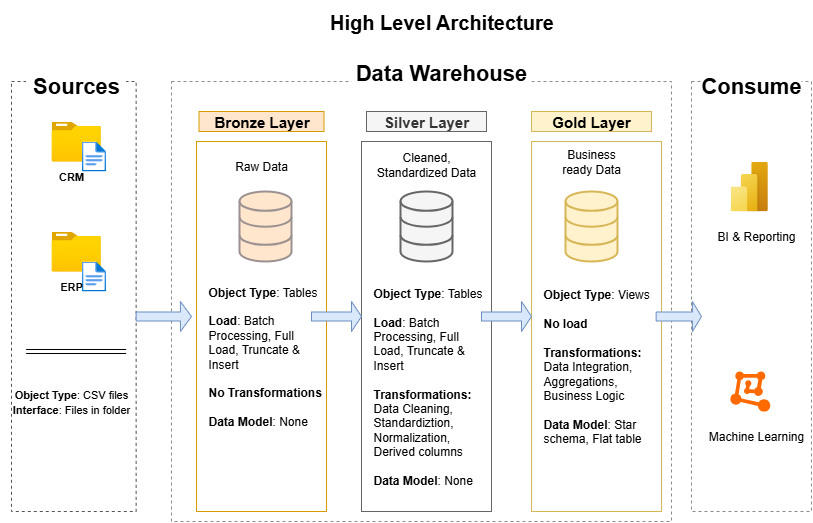

The diagram above was exported from draw.io. Its source (the exported page's mxGraphModel, read from the mxfile embedded in the PNG):
<mxGraphModel dx="872" dy="537" grid="1" gridSize="10" guides="1" tooltips="1" connect="1" arrows="1" fold="1" page="1" pageScale="1" pageWidth="850" pageHeight="1100" math="0" shadow="0">
  <root>
    <mxCell id="0" />
    <mxCell id="1" parent="0" />
    <mxCell id="fYdCPT1zdGmUxMCyK3NM-1" value="" style="rounded=0;whiteSpace=wrap;html=1;fillColor=none;strokeColor=light-dark(#545454, #ededed);dashed=1;" parent="1" vertex="1">
      <mxGeometry x="20" y="90" width="124.64" height="430" as="geometry" />
    </mxCell>
    <mxCell id="fYdCPT1zdGmUxMCyK3NM-2" value="&lt;font style=&quot;font-size: 22px;&quot;&gt;&lt;b&gt;Sources&lt;/b&gt;&lt;/font&gt;" style="rounded=0;whiteSpace=wrap;html=1;strokeColor=none;fillColor=default;" parent="1" vertex="1">
      <mxGeometry x="34.64" y="80" width="100" height="30" as="geometry" />
    </mxCell>
    <mxCell id="fYdCPT1zdGmUxMCyK3NM-3" value="" style="rounded=0;whiteSpace=wrap;html=1;fillColor=none;dashed=1;strokeColor=light-dark(#8a8a8a, #ededed);strokeWidth=1;" parent="1" vertex="1">
      <mxGeometry x="180" y="90" width="500" height="440" as="geometry" />
    </mxCell>
    <mxCell id="fYdCPT1zdGmUxMCyK3NM-4" value="" style="rounded=0;whiteSpace=wrap;html=1;fillColor=none;dashed=1;strokeColor=light-dark(#8a8a8a, #ededed);" parent="1" vertex="1">
      <mxGeometry x="700" y="90" width="120" height="430" as="geometry" />
    </mxCell>
    <mxCell id="fYdCPT1zdGmUxMCyK3NM-5" value="&lt;span style=&quot;font-size: 22px;&quot;&gt;&lt;b&gt;Data Warehouse&lt;/b&gt;&lt;/span&gt;&lt;div&gt;&lt;span style=&quot;font-size: 22px;&quot;&gt;&lt;br&gt;&lt;/span&gt;&lt;/div&gt;" style="rounded=0;whiteSpace=wrap;html=1;strokeColor=none;fillColor=default;" parent="1" vertex="1">
      <mxGeometry x="360" y="80" width="180" height="30" as="geometry" />
    </mxCell>
    <mxCell id="fYdCPT1zdGmUxMCyK3NM-6" value="&lt;span style=&quot;font-size: 22px;&quot;&gt;&lt;b&gt;Consume&lt;/b&gt;&lt;/span&gt;" style="rounded=0;whiteSpace=wrap;html=1;strokeColor=none;fillColor=default;" parent="1" vertex="1">
      <mxGeometry x="710" y="80" width="100" height="30" as="geometry" />
    </mxCell>
    <mxCell id="fYdCPT1zdGmUxMCyK3NM-7" value="&lt;font style=&quot;font-size: 15px;&quot;&gt;&lt;b&gt;Bronze Layer&lt;/b&gt;&lt;/font&gt;" style="rounded=0;whiteSpace=wrap;html=1;fillColor=#ffe6cc;strokeColor=#d79b00;" parent="1" vertex="1">
      <mxGeometry x="207.5" y="120" width="125" height="20" as="geometry" />
    </mxCell>
    <mxCell id="fYdCPT1zdGmUxMCyK3NM-8" value="&lt;font style=&quot;font-size: 15px;&quot;&gt;&lt;b&gt;Silver Layer&lt;/b&gt;&lt;/font&gt;" style="rounded=0;whiteSpace=wrap;html=1;fillColor=#f5f5f5;strokeColor=#666666;fontColor=#333333;" parent="1" vertex="1">
      <mxGeometry x="375" y="120" width="120" height="20" as="geometry" />
    </mxCell>
    <mxCell id="fYdCPT1zdGmUxMCyK3NM-9" value="&lt;font style=&quot;font-size: 15px;&quot;&gt;&lt;b&gt;Gold Layer&lt;/b&gt;&lt;/font&gt;" style="rounded=0;whiteSpace=wrap;html=1;fillColor=#fff2cc;strokeColor=#d6b656;" parent="1" vertex="1">
      <mxGeometry x="540" y="120" width="120" height="20" as="geometry" />
    </mxCell>
    <mxCell id="fYdCPT1zdGmUxMCyK3NM-10" value="" style="rounded=0;whiteSpace=wrap;html=1;fillColor=none;strokeColor=#d79b00;" parent="1" vertex="1">
      <mxGeometry x="205" y="150" width="130" height="370" as="geometry" />
    </mxCell>
    <mxCell id="fYdCPT1zdGmUxMCyK3NM-11" value="" style="rounded=0;whiteSpace=wrap;html=1;fillColor=none;fontColor=#333333;strokeColor=#666666;" parent="1" vertex="1">
      <mxGeometry x="370" y="150" width="130" height="370" as="geometry" />
    </mxCell>
    <mxCell id="fYdCPT1zdGmUxMCyK3NM-12" value="" style="rounded=0;whiteSpace=wrap;html=1;fillColor=none;strokeColor=#d6b656;" parent="1" vertex="1">
      <mxGeometry x="540" y="150" width="130" height="370" as="geometry" />
    </mxCell>
    <mxCell id="fYdCPT1zdGmUxMCyK3NM-13" value="" style="image;aspect=fixed;html=1;points=[];align=center;fontSize=12;image=img/lib/azure2/general/Folder_Blank.svg;" parent="1" vertex="1">
      <mxGeometry x="60" y="130" width="49.29" height="40" as="geometry" />
    </mxCell>
    <mxCell id="fYdCPT1zdGmUxMCyK3NM-15" value="" style="image;aspect=fixed;html=1;points=[];align=center;fontSize=12;image=img/lib/azure2/general/Folder_Blank.svg;" parent="1" vertex="1">
      <mxGeometry x="60" y="240" width="49.29" height="40" as="geometry" />
    </mxCell>
    <mxCell id="fYdCPT1zdGmUxMCyK3NM-18" value="" style="image;aspect=fixed;html=1;points=[];align=center;fontSize=12;image=img/lib/azure2/general/File.svg;" parent="1" vertex="1">
      <mxGeometry x="90.3" y="150" width="24.35" height="30" as="geometry" />
    </mxCell>
    <mxCell id="fYdCPT1zdGmUxMCyK3NM-19" value="" style="image;aspect=fixed;html=1;points=[];align=center;fontSize=12;image=img/lib/azure2/general/File.svg;" parent="1" vertex="1">
      <mxGeometry x="90.3" y="270" width="24.35" height="30" as="geometry" />
    </mxCell>
    <mxCell id="fYdCPT1zdGmUxMCyK3NM-20" value="&lt;font style=&quot;font-size: 11px;&quot;&gt;&lt;b&gt;CRM&lt;/b&gt;&lt;/font&gt;" style="rounded=0;whiteSpace=wrap;html=1;fillColor=none;strokeColor=none;" parent="1" vertex="1">
      <mxGeometry x="60" y="170" width="40" height="30" as="geometry" />
    </mxCell>
    <mxCell id="fYdCPT1zdGmUxMCyK3NM-21" value="&lt;font style=&quot;font-size: 11px;&quot;&gt;&lt;b&gt;ERP&lt;/b&gt;&lt;/font&gt;" style="rounded=0;whiteSpace=wrap;html=1;fillColor=none;strokeColor=none;" parent="1" vertex="1">
      <mxGeometry x="60" y="280" width="40" height="30" as="geometry" />
    </mxCell>
    <mxCell id="fYdCPT1zdGmUxMCyK3NM-24" value="" style="html=1;rounded=0;strokeColor=default;shape=link;" parent="1" edge="1">
      <mxGeometry width="100" relative="1" as="geometry">
        <mxPoint x="34.64" y="360" as="sourcePoint" />
        <mxPoint x="134.64" y="360" as="targetPoint" />
      </mxGeometry>
    </mxCell>
    <mxCell id="fYdCPT1zdGmUxMCyK3NM-25" value="&lt;font style=&quot;font-size: 11px;&quot;&gt;&lt;b style=&quot;&quot;&gt;Object Type&lt;/b&gt;: CSV files&lt;/font&gt;&lt;div&gt;&lt;font style=&quot;font-size: 11px;&quot;&gt;&lt;b style=&quot;&quot;&gt;Interface&lt;/b&gt;: Files in folder&lt;/font&gt;&lt;/div&gt;" style="rounded=0;whiteSpace=wrap;html=1;fillColor=none;strokeColor=none;" parent="1" vertex="1">
      <mxGeometry x="10" y="390" width="140" height="40" as="geometry" />
    </mxCell>
    <mxCell id="fYdCPT1zdGmUxMCyK3NM-26" value="" style="html=1;verticalLabelPosition=bottom;align=center;labelBackgroundColor=#ffffff;verticalAlign=top;strokeWidth=2;strokeColor=light-dark(#9c9191, #ededed);shadow=0;dashed=0;shape=mxgraph.ios7.icons.data;fillColor=#ffe6cc;" parent="1" vertex="1">
      <mxGeometry x="248" y="200" width="52" height="70" as="geometry" />
    </mxCell>
    <mxCell id="fYdCPT1zdGmUxMCyK3NM-28" value="" style="html=1;verticalLabelPosition=bottom;align=center;labelBackgroundColor=#ffffff;verticalAlign=top;strokeWidth=2;strokeColor=#666666;shadow=0;dashed=0;shape=mxgraph.ios7.icons.data;fillColor=#f5f5f5;fontColor=#333333;" parent="1" vertex="1">
      <mxGeometry x="409" y="200" width="52" height="70" as="geometry" />
    </mxCell>
    <mxCell id="fYdCPT1zdGmUxMCyK3NM-29" value="" style="html=1;verticalLabelPosition=bottom;align=center;labelBackgroundColor=#ffffff;verticalAlign=top;strokeWidth=2;strokeColor=#d6b656;shadow=0;dashed=0;shape=mxgraph.ios7.icons.data;fillColor=#fff2cc;" parent="1" vertex="1">
      <mxGeometry x="574" y="200" width="52" height="70" as="geometry" />
    </mxCell>
    <mxCell id="fYdCPT1zdGmUxMCyK3NM-30" value="" style="shape=singleArrow;whiteSpace=wrap;html=1;fillColor=#dae8fc;strokeColor=#6c8ebf;" parent="1" vertex="1">
      <mxGeometry x="144.64" y="310" width="55.36" height="30" as="geometry" />
    </mxCell>
    <mxCell id="fYdCPT1zdGmUxMCyK3NM-31" value="" style="shape=singleArrow;whiteSpace=wrap;html=1;fillColor=#dae8fc;strokeColor=#6c8ebf;" parent="1" vertex="1">
      <mxGeometry x="320" y="310" width="50" height="30" as="geometry" />
    </mxCell>
    <mxCell id="fYdCPT1zdGmUxMCyK3NM-32" value="" style="shape=singleArrow;whiteSpace=wrap;html=1;fillColor=#dae8fc;strokeColor=#6c8ebf;" parent="1" vertex="1">
      <mxGeometry x="490" y="310" width="50" height="30" as="geometry" />
    </mxCell>
    <mxCell id="fYdCPT1zdGmUxMCyK3NM-33" value="" style="shape=singleArrow;whiteSpace=wrap;html=1;fillColor=#dae8fc;strokeColor=#6c8ebf;" parent="1" vertex="1">
      <mxGeometry x="664.64" y="310" width="45.36" height="30" as="geometry" />
    </mxCell>
    <mxCell id="fYdCPT1zdGmUxMCyK3NM-35" value="Raw Data" style="rounded=0;whiteSpace=wrap;html=1;fillColor=none;strokeColor=none;" parent="1" vertex="1">
      <mxGeometry x="240" y="160" width="60" height="30" as="geometry" />
    </mxCell>
    <mxCell id="fYdCPT1zdGmUxMCyK3NM-36" value="Cleaned, Standardized Data" style="rounded=0;whiteSpace=wrap;html=1;fillColor=none;strokeColor=none;" parent="1" vertex="1">
      <mxGeometry x="380" y="155" width="110" height="35" as="geometry" />
    </mxCell>
    <mxCell id="fYdCPT1zdGmUxMCyK3NM-37" value="Business ready Data" style="rounded=0;whiteSpace=wrap;html=1;fillColor=none;strokeColor=none;" parent="1" vertex="1">
      <mxGeometry x="560" y="155" width="80" height="30" as="geometry" />
    </mxCell>
    <mxCell id="fYdCPT1zdGmUxMCyK3NM-38" value="&lt;div style=&quot;&quot;&gt;&lt;b style=&quot;background-color: transparent; color: light-dark(rgb(0, 0, 0), rgb(255, 255, 255));&quot;&gt;Object Type&lt;/b&gt;&lt;span style=&quot;background-color: transparent; color: light-dark(rgb(0, 0, 0), rgb(255, 255, 255));&quot;&gt;: Tables&lt;/span&gt;&lt;/div&gt;&lt;div style=&quot;&quot;&gt;&lt;b style=&quot;background-color: transparent; color: light-dark(rgb(0, 0, 0), rgb(255, 255, 255));&quot;&gt;&lt;br&gt;&lt;/b&gt;&lt;/div&gt;&lt;div&gt;&lt;div style=&quot;&quot;&gt;&lt;b style=&quot;background-color: transparent; color: light-dark(rgb(0, 0, 0), rgb(255, 255, 255));&quot;&gt;Load&lt;/b&gt;&lt;span style=&quot;background-color: transparent; color: light-dark(rgb(0, 0, 0), rgb(255, 255, 255));&quot;&gt;: Batch Processing, Full Load, Truncate &amp;amp; Insert&lt;/span&gt;&lt;/div&gt;&lt;div style=&quot;&quot;&gt;&lt;span style=&quot;background-color: transparent; color: light-dark(rgb(0, 0, 0), rgb(255, 255, 255));&quot;&gt;&lt;br&gt;&lt;/span&gt;&lt;/div&gt;&lt;div style=&quot;&quot;&gt;&lt;span style=&quot;background-color: transparent; color: light-dark(rgb(0, 0, 0), rgb(255, 255, 255));&quot;&gt;&lt;b&gt;No Transformations&lt;/b&gt;&lt;/span&gt;&lt;/div&gt;&lt;div style=&quot;&quot;&gt;&lt;span style=&quot;background-color: transparent; color: light-dark(rgb(0, 0, 0), rgb(255, 255, 255));&quot;&gt;&lt;br&gt;&lt;/span&gt;&lt;/div&gt;&lt;div style=&quot;&quot;&gt;&lt;span style=&quot;background-color: transparent; color: light-dark(rgb(0, 0, 0), rgb(255, 255, 255));&quot;&gt;&lt;b&gt;Data Model&lt;/b&gt;: None&lt;/span&gt;&lt;/div&gt;&lt;/div&gt;" style="rounded=0;whiteSpace=wrap;html=1;strokeColor=none;fillColor=none;align=left;" parent="1" vertex="1">
      <mxGeometry x="215" y="320" width="120" height="90" as="geometry" />
    </mxCell>
    <mxCell id="fYdCPT1zdGmUxMCyK3NM-39" style="edgeStyle=orthogonalEdgeStyle;rounded=0;orthogonalLoop=1;jettySize=auto;html=1;exitX=0.5;exitY=1;exitDx=0;exitDy=0;" parent="1" source="fYdCPT1zdGmUxMCyK3NM-36" target="fYdCPT1zdGmUxMCyK3NM-36" edge="1">
      <mxGeometry relative="1" as="geometry" />
    </mxCell>
    <mxCell id="fYdCPT1zdGmUxMCyK3NM-42" value="&lt;div style=&quot;&quot;&gt;&lt;b style=&quot;background-color: transparent; color: light-dark(rgb(0, 0, 0), rgb(255, 255, 255));&quot;&gt;Object Type&lt;/b&gt;&lt;span style=&quot;background-color: transparent; color: light-dark(rgb(0, 0, 0), rgb(255, 255, 255));&quot;&gt;: Tables&lt;/span&gt;&lt;/div&gt;&lt;div style=&quot;&quot;&gt;&lt;b style=&quot;background-color: transparent; color: light-dark(rgb(0, 0, 0), rgb(255, 255, 255));&quot;&gt;&lt;br&gt;&lt;/b&gt;&lt;/div&gt;&lt;div&gt;&lt;div style=&quot;&quot;&gt;&lt;b style=&quot;background-color: transparent; color: light-dark(rgb(0, 0, 0), rgb(255, 255, 255));&quot;&gt;Load&lt;/b&gt;&lt;span style=&quot;background-color: transparent; color: light-dark(rgb(0, 0, 0), rgb(255, 255, 255));&quot;&gt;: Batch Processing, Full Load, Truncate &amp;amp; Insert&lt;/span&gt;&lt;/div&gt;&lt;div style=&quot;&quot;&gt;&lt;span style=&quot;background-color: transparent; color: light-dark(rgb(0, 0, 0), rgb(255, 255, 255));&quot;&gt;&lt;br&gt;&lt;/span&gt;&lt;/div&gt;&lt;div style=&quot;&quot;&gt;&lt;span style=&quot;background-color: transparent; color: light-dark(rgb(0, 0, 0), rgb(255, 255, 255));&quot;&gt;&lt;b&gt;Transformations: &lt;/b&gt;Data Cleaning, Standardiztion, Normalization, Derived columns&lt;/span&gt;&lt;/div&gt;&lt;div style=&quot;&quot;&gt;&lt;span style=&quot;background-color: transparent; color: light-dark(rgb(0, 0, 0), rgb(255, 255, 255));&quot;&gt;&lt;br&gt;&lt;/span&gt;&lt;/div&gt;&lt;div style=&quot;&quot;&gt;&lt;span style=&quot;background-color: transparent; color: light-dark(rgb(0, 0, 0), rgb(255, 255, 255));&quot;&gt;&lt;b&gt;Data Model&lt;/b&gt;: None&lt;/span&gt;&lt;/div&gt;&lt;/div&gt;" style="rounded=0;whiteSpace=wrap;html=1;strokeColor=none;fillColor=none;align=left;" parent="1" vertex="1">
      <mxGeometry x="380" y="350" width="120" height="90" as="geometry" />
    </mxCell>
    <mxCell id="fYdCPT1zdGmUxMCyK3NM-43" value="&lt;div style=&quot;&quot;&gt;&lt;b style=&quot;background-color: transparent; color: light-dark(rgb(0, 0, 0), rgb(255, 255, 255));&quot;&gt;Object Type&lt;/b&gt;&lt;span style=&quot;background-color: transparent; color: light-dark(rgb(0, 0, 0), rgb(255, 255, 255));&quot;&gt;: Views&lt;/span&gt;&lt;/div&gt;&lt;div style=&quot;&quot;&gt;&lt;b style=&quot;background-color: transparent; color: light-dark(rgb(0, 0, 0), rgb(255, 255, 255));&quot;&gt;&lt;br&gt;&lt;/b&gt;&lt;/div&gt;&lt;div&gt;&lt;div style=&quot;&quot;&gt;&lt;b&gt;No load&lt;/b&gt;&lt;/div&gt;&lt;div style=&quot;&quot;&gt;&lt;span style=&quot;background-color: transparent; color: light-dark(rgb(0, 0, 0), rgb(255, 255, 255));&quot;&gt;&lt;br&gt;&lt;/span&gt;&lt;/div&gt;&lt;div style=&quot;&quot;&gt;&lt;span style=&quot;background-color: transparent; color: light-dark(rgb(0, 0, 0), rgb(255, 255, 255));&quot;&gt;&lt;b&gt;Transformations: &lt;/b&gt;Data Integration, Aggregations, Business Logic&lt;/span&gt;&lt;/div&gt;&lt;div style=&quot;&quot;&gt;&lt;span style=&quot;background-color: transparent; color: light-dark(rgb(0, 0, 0), rgb(255, 255, 255));&quot;&gt;&lt;br&gt;&lt;/span&gt;&lt;/div&gt;&lt;div style=&quot;&quot;&gt;&lt;span style=&quot;background-color: transparent; color: light-dark(rgb(0, 0, 0), rgb(255, 255, 255));&quot;&gt;&lt;b&gt;Data Model&lt;/b&gt;: Star schema, Flat table&lt;/span&gt;&lt;/div&gt;&lt;/div&gt;" style="rounded=0;whiteSpace=wrap;html=1;strokeColor=none;fillColor=none;align=left;" parent="1" vertex="1">
      <mxGeometry x="550" y="330" width="120" height="90" as="geometry" />
    </mxCell>
    <mxCell id="fYdCPT1zdGmUxMCyK3NM-45" value="" style="image;aspect=fixed;html=1;points=[];align=center;fontSize=12;image=img/lib/azure2/power_platform/PowerBI.svg;" parent="1" vertex="1">
      <mxGeometry x="738.89" y="170" width="37.5" height="50" as="geometry" />
    </mxCell>
    <mxCell id="fYdCPT1zdGmUxMCyK3NM-46" value="BI &amp;amp; Reporting" style="rounded=0;whiteSpace=wrap;html=1;strokeColor=none;fillColor=none;" parent="1" vertex="1">
      <mxGeometry x="720" y="230" width="90" height="30" as="geometry" />
    </mxCell>
    <mxCell id="fYdCPT1zdGmUxMCyK3NM-47" value="" style="points=[];aspect=fixed;html=1;align=center;shadow=0;dashed=0;fillColor=#FF6A00;strokeColor=none;shape=mxgraph.alibaba_cloud.machine_learning;" parent="1" vertex="1">
      <mxGeometry x="738.8900000000001" y="380" width="39.86" height="40.1" as="geometry" />
    </mxCell>
    <mxCell id="fYdCPT1zdGmUxMCyK3NM-48" value="Machine Learning" style="rounded=0;whiteSpace=wrap;html=1;strokeColor=none;fillColor=none;" parent="1" vertex="1">
      <mxGeometry x="715" y="430" width="100" height="30" as="geometry" />
    </mxCell>
    <mxCell id="PotLYqBMIFzO3YBtDi16-1" value="&lt;b&gt;&lt;font style=&quot;font-size: 20px;&quot;&gt;High Level Architecture&lt;/font&gt;&lt;/b&gt;" style="rounded=1;whiteSpace=wrap;html=1;strokeColor=none;fillColor=none;" vertex="1" parent="1">
      <mxGeometry x="335.5" y="10" width="229" height="40" as="geometry" />
    </mxCell>
  </root>
</mxGraphModel>